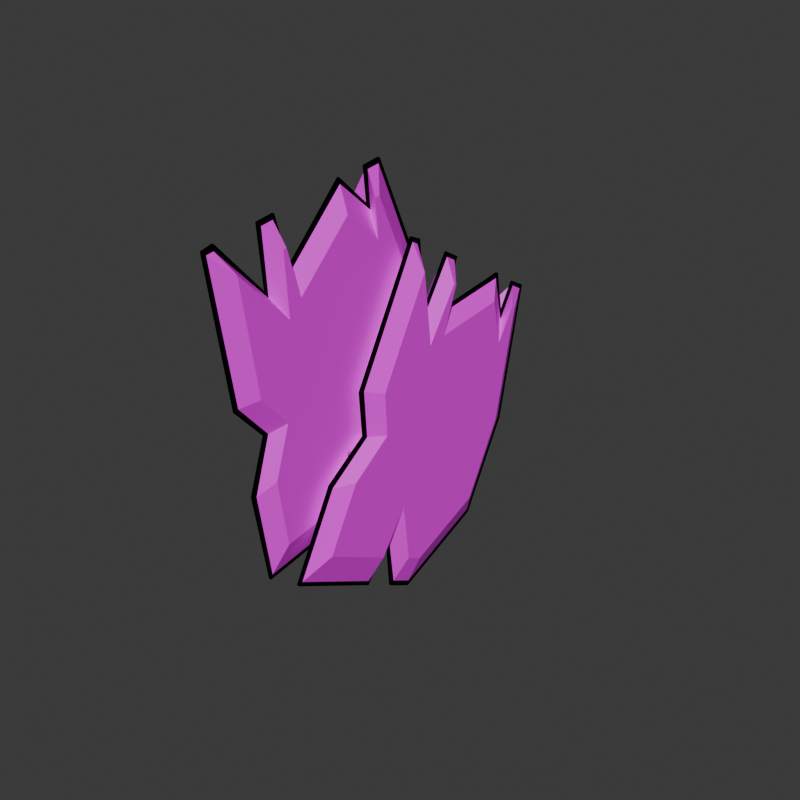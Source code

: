 # Source: MetalShards.blend  (saved by Blender 4.3.32; exported with 4.5.12 LTS)
import bpy
from mathutils import Matrix  # noqa: F401  (used for matrix-valued properties, if any)

bpy.ops.wm.read_factory_settings(use_empty=True)
scene = bpy.context.scene
scene.name = 'Scene'

# ---- collections
col_collection = bpy.data.collections.new('Collection'); scene.collection.children.link(col_collection)

# ---- images (referenced by path relative to the original .blend; pixels are not part of the script)
import os
ASSET_DIR = os.environ.get("B2B_ASSET_DIR", "")  # directory of the original .blend (textures are referenced by path, not embedded)
HERE = os.path.dirname(os.path.abspath(__file__))  # packed textures are extracted next to this script under _unpacked/

def load_image(name, relpath, width, height, colorspace="sRGB"):
    """Load a texture the original file referenced (path relative to the .blend, or extracted next to this script)."""
    p = next((c for c in (os.path.join(HERE, relpath), os.path.join(ASSET_DIR, relpath)) if relpath and os.path.exists(c)), "")
    if p:
        img = bpy.data.images.load(p, check_existing=True)
        img.name = name
    else:  # same state as the original file: an image datablock whose file is absent (Cycles renders it pink)
        img = bpy.data.images.new(name, width, height)
        img.source = "FILE"
        img.filepath = "//" + (relpath or name)
    img.colorspace_settings.name = colorspace
    return img
img_metalrusted_jpg = load_image('MetalRusted.jpg', 'MetalRusted.jpg', 1024, 1024, 'sRGB')

# ---- materials (node trees are filled in below, after node groups)
mat_rust = bpy.data.materials.new('rust')
mat_outline = bpy.data.materials.new('Outline')

# ---- material node trees
mat_rust.use_nodes = True; mat_rust.node_tree.nodes.clear()
_N = mat_rust.node_tree.nodes; _L = mat_rust.node_tree.links
n0 = _N.new('ShaderNodeBsdfPrincipled'); n0.name = 'Principled BSDF'; n0.location = (10, 300)
n1 = _N.new('ShaderNodeOutputMaterial'); n1.name = 'Material Output'; n1.location = (300, 300)
n2 = _N.new('ShaderNodeTexImage'); n2.name = 'Image Texture'; n2.location = (-280, 280)
n2.image = img_metalrusted_jpg
_L.new(n0.outputs[0], n1.inputs[0])
_L.new(n2.outputs[0], n0.inputs[0])
n1.is_active_output = True
mat_outline.use_nodes = True; mat_outline.node_tree.nodes.clear()
_N = mat_outline.node_tree.nodes; _L = mat_outline.node_tree.links
n0 = _N.new('ShaderNodeBsdfPrincipled'); n0.name = 'Principled BSDF'; n0.location = (10, 300)
n0.inputs[0].default_value = (0.0, 0.0, 0.0, 1.0)
n0.inputs[1].default_value = 1.0
n0.inputs[2].default_value = 1.0
n0.inputs[27].default_value = (0.0, 0.0, 0.0, 1.0)
n0.inputs[28].default_value = 23.7
n1 = _N.new('ShaderNodeOutputMaterial'); n1.name = 'Material Output'; n1.location = (300, 300)
_L.new(n0.outputs[0], n1.inputs[0])
n1.is_active_output = True

# ---- world
world_world = bpy.data.worlds.new('World'); scene.world = world_world
world_world.use_nodes = True; world_world.node_tree.nodes.clear()
_N = world_world.node_tree.nodes; _L = world_world.node_tree.links
n0 = _N.new('ShaderNodeOutputWorld'); n0.name = 'World Output'; n0.location = (300, 300)
n1 = _N.new('ShaderNodeBackground'); n1.name = 'Background'; n1.location = (10, 300)
n1.inputs[0].default_value = (0.05088, 0.05088, 0.05088, 1.0)
_L.new(n1.outputs[0], n0.inputs[0])
n0.is_active_output = True
world_world.color = (0.05088, 0.05088, 0.05088)
world_world.sun_shadow_jitter_overblur = 0.0

# ---- meshes
me_cube = bpy.data.meshes.new('Cube')
me_cube.from_pydata([(-1.0, -0.9575, -0.9575), (-1.0, -0.9575, 0.9575), (1.0, -0.9575, -0.9575), (1.0, -0.9575, 0.9575), (1.0, -0.9575, 0.1457), (1.0, -0.9575, -0.4552), (1.0, 0.9575, 0.1443), (1.0, 0.9575, -0.4761), (-1.0, 0.9575, 0.1443), (-1.0, 0.9575, -0.4761), (-1.0, 0.4191, -0.9575), (-1.0, 0.228, -0.9575), (-1.0, -0.1878, -0.9575), (1.0, -0.1878, -0.9575), (1.0, 0.228, -0.9575), (1.0, 0.4191, -0.9575), (-1.0, -0.9575, -0.4552), (-1.0, -0.9575, 0.1457), (1.0, 0.6318, 0.9575), (1.0, 0.58, 0.9575), (1.0, 0.2431, 0.949), (1.0, -0.4461, 0.9575), (1.0, -0.4811, 0.9575), (1.0, -0.9544, 0.9575), (-1.0, -0.9544, 0.9575), (-1.0, -0.4811, 0.9575), (-1.0, -0.4461, 0.9575), (-1.0, 0.2431, 0.949), (-1.0, 0.58, 0.9575), (-1.0, 0.6318, 0.9575), (1.0, -0.5305, 0.5242), (1.0, -0.3779, 0.6152), (1.0, 0.5564, 0.6884), (1.0, -0.1275, -0.5894), (1.0, -0.7328, -0.1179), (-1.0, -0.5305, 0.5242), (-1.0, -0.3779, 0.6152), (-1.0, 0.5564, 0.6884), (-1.0, -0.1275, -0.5894), (-1.0, -0.7328, -0.1179), (-0.1083, -0.1506, -1.161), (-0.1083, -1.115, -1.161), (-0.1083, -1.115, 0.1232), (-0.1083, -1.115, 1.112), (0.1083, -1.042, 1.112), (0.1083, -1.115, 1.112), (0.1083, -1.115, -0.5273), (0.1083, -1.115, -1.161), (0.1083, -1.115, 0.1232), (0.1083, 1.158, 0.1486), (0.1083, 1.158, -0.5873), (-0.1083, 1.158, 0.1486), (-0.1083, 1.158, -0.5873), (-0.1083, 0.5165, -1.161), (-0.1083, 0.2604, -1.161), (0.1083, -0.1506, -1.161), (0.1083, 0.2604, -1.161), (0.1083, 0.5165, -1.161), (-0.1083, -1.115, -0.5273), (0.1083, 0.7725, 1.112), (0.1083, 0.6367, 1.112), (0.1083, -0.4456, 1.112), (0.1083, -0.568, 1.112), (-0.1083, -1.042, 1.112), (-0.1083, -0.568, 1.112), (-0.1083, -0.4456, 1.112), (-0.1083, 0.6367, 1.112), (-0.1083, 0.7725, 1.112), (0.1083, -0.6175, 0.6773), (0.1083, -0.3731, 0.7479), (0.1083, 0.3039, 1.112), (0.1083, 0.6141, 0.8537), (0.1083, -0.09101, -0.7972), (0.1083, -0.8713, -0.1622), (-0.1083, -0.6175, 0.6773), (-0.1083, -0.3731, 0.7479), (-0.1083, 0.3039, 1.112), (-0.1083, 0.6141, 0.8537), (-0.1083, -0.09101, -0.7972), (-0.1083, -0.8713, -0.1622), (-0.1083, -0.1244, -1.192), (-0.1083, -1.143, -1.19), (-0.1083, -1.152, 0.1092), (-0.1083, -1.143, 1.14), (0.1083, -0.6306, 0.7155), (-0.1083, -0.6306, 0.7155), (0.1083, -0.3558, 0.7844), (-0.1083, -0.3558, 0.7844), (0.1083, -1.027, 1.149), (0.1083, -1.143, 1.14), (0.1083, -1.153, -0.5156), (0.1083, -1.143, -1.19), (0.1083, -1.152, 0.1092), (0.1083, 1.198, 0.1562), (0.1083, 1.195, -0.6038), (-0.1083, 1.198, 0.1562), (-0.1083, 1.195, -0.6038), (0.1083, 0.5986, 0.891), (-0.1083, 0.5986, 0.891), (-0.1083, 0.5309, -1.199), (-0.1083, 0.2446, -1.198), (0.1083, -0.1244, -1.192), (0.1083, 0.2446, -1.198), (0.1083, 0.5309, -1.199), (-0.1083, -1.153, -0.5156), (0.1083, 0.7951, 1.145), (0.1083, 0.6094, 1.142), (0.1083, -0.4199, 1.143), (0.1083, -0.5949, 1.142), (-0.1083, -1.027, 1.149), (-0.1083, -0.5949, 1.142), (-0.1083, -0.4199, 1.143), (-0.1083, 0.6094, 1.142), (-0.1083, 0.7951, 1.145), (0.1083, 0.3079, 1.152), (0.1083, -0.07896, -0.8357), (0.1083, -0.9117, -0.1646), (-0.1083, 0.3079, 1.152), (-0.1083, -0.07896, -0.8357), (-0.1083, -0.9117, -0.1646)], [], [(0, 16, 39, 17, 1, 24, 35, 25, 26, 36, 27, 37, 28, 29, 8, 9, 10, 11, 38, 12), (74, 63, 109, 85), (55, 47, 91, 101), (69, 70, 114, 86), (54, 53, 99, 100), (61, 69, 86, 107), (42, 79, 119, 82), (15, 7, 6, 18, 19, 32, 20, 31, 21, 22, 30, 23, 3, 4, 34, 5, 2, 13, 33, 14), (68, 62, 108, 84), (52, 51, 95, 96), (79, 58, 104, 119), (44, 68, 84, 88), (49, 50, 94, 93), (40, 78, 118, 80), (48, 45, 89, 92), (78, 54, 100, 118), (73, 48, 92, 116), (53, 52, 96, 99), (67, 66, 112, 113), (46, 73, 116, 90), (51, 67, 113, 95), (65, 64, 110, 111), (0, 12, 40, 41), (1, 17, 42, 43), (3, 23, 44, 45), (2, 5, 46, 47), (4, 3, 45, 48), (6, 7, 50, 49), (9, 8, 51, 52), (11, 10, 53, 54), (13, 2, 47, 55), (15, 14, 56, 57), (16, 0, 41, 58), (19, 18, 59, 60), (22, 21, 61, 62), (24, 1, 43, 63), (26, 25, 64, 65), (29, 28, 66, 67), (23, 30, 68, 44), (30, 22, 62, 68), (21, 31, 69, 61), (31, 20, 70, 69), (20, 32, 71, 70), (32, 19, 60, 71), (18, 6, 49, 59), (7, 15, 57, 50), (14, 33, 72, 56), (33, 13, 55, 72), (5, 34, 73, 46), (34, 4, 48, 73), (35, 24, 63, 74), (25, 35, 74, 64), (36, 26, 65, 75), (27, 36, 75, 76), (37, 27, 76, 77), (28, 37, 77, 66), (8, 29, 67, 51), (10, 9, 52, 53), (38, 11, 54, 78), (12, 38, 78, 40), (39, 16, 58, 79), (17, 39, 79, 42), (84, 108, 110, 85), (107, 86, 87, 111), (91, 90, 104, 81), (86, 114, 117, 87), (113, 105, 93, 95), (94, 96, 95, 93), (97, 106, 112, 98), (82, 92, 89, 83), (99, 103, 102, 100), (80, 101, 91, 81), (88, 84, 85, 109), (114, 97, 98, 117), (105, 113, 112, 106), (107, 111, 110, 108), (88, 109, 83, 89), (116, 92, 82, 119), (90, 116, 119, 104), (115, 101, 80, 118), (102, 115, 118, 100), (96, 94, 103, 99), (41, 40, 80, 81), (70, 71, 97, 114), (57, 56, 102, 103), (64, 74, 85, 110), (43, 42, 82, 83), (71, 60, 106, 97), (58, 41, 81, 104), (75, 65, 111, 87), (59, 49, 93, 105), (60, 59, 105, 106), (76, 75, 87, 117), (50, 57, 103, 94), (62, 61, 107, 108), (77, 76, 117, 98), (45, 44, 88, 89), (56, 72, 115, 102), (63, 43, 83, 109), (66, 77, 98, 112), (47, 46, 90, 91), (72, 55, 101, 115)])
me_cube.polygons.foreach_set('material_index', [0, 1, 1, 1, 1, 1, 1, 0, 1, 1, 1, 1, 1, 1, 1, 1, 1, 1, 1, 1, 1, 1, 0, 0, 0, 0, 0, 0, 0, 0, 0, 0, 0, 0, 0, 0, 0, 0, 0, 0, 0, 0, 0, 0, 0, 0, 0, 0, 0, 0, 0, 0, 0, 0, 0, 0, 0, 0, 0, 0, 0, 0, 1, 1, 1, 1, 1, 1, 1, 1, 1, 1, 1, 1, 1, 1, 1, 1, 1, 1, 1, 1, 1, 1, 1, 1, 1, 1, 1, 1, 1, 1, 1, 1, 1, 1, 1, 1, 1, 1, 1, 1])
_uv = me_cube.uv_layers.new(name='UVMap')
_uv.uv.foreach_set('vector', [0.3622, -0.2096, 0.3622, 0.01139, 0.4472, 0.1598, 0.3622, 0.2758, 0.3622, 0.633, 0.3634, 0.633, 0.5237, 0.4423, 0.5423, 0.633, 0.5556, 0.633, 0.5813, 0.4824, 0.816, 0.6292, 0.9345, 0.5145, 0.9434, 0.633, 0.963, 0.633, 1.086, 0.2751, 1.086, 0.002164, 0.8826, -0.2096, 0.8103, -0.2096, 0.676, -0.04768, 0.6532, -0.2096, 0.6235, 0.5097, 0.6235, 0.7008, 0.6235, 0.7008, 0.6235, 0.5097, 0.7053, 0.2924, 0.7053, -0.1318, 0.7053, -0.1318, 0.7053, 0.2924, 0.7053, 0.1945, 0.7053, 0.4923, 0.7053, 0.4923, 0.7053, 0.1945, 0.6235, 0.4732, 0.6235, 0.5859, 0.6235, 0.5859, 0.6235, 0.4732, 0.7053, 0.7008, 0.7053, 0.5407, 0.7053, 0.5407, 0.7053, 0.7008, 0.6235, 0.2659, 0.6235, 0.1403, 0.6235, 0.1403, 0.6235, 0.2659, 0.8826, -0.2096, 1.086, 0.002164, 1.086, 0.2751, 0.963, 0.633, 0.9434, 0.633, 0.9345, 0.5145, 0.816, 0.6292, 0.5813, 0.4824, 0.5556, 0.633, 0.5423, 0.633, 0.5237, 0.4423, 0.3634, 0.633, 0.3622, 0.633, 0.3622, 0.2758, 0.4472, 0.1598, 0.3622, 0.01139, 0.3622, -0.2096, 0.6532, -0.2096, 0.676, -0.04768, 0.8103, -0.2096, 0.7053, 0.5097, 0.7053, 0.7008, 0.7053, 0.7008, 0.7053, 0.5097, 0.6235, -0.04675, 0.6235, 0.277, 0.6235, 0.277, 0.6235, -0.04675, 0.6235, 0.1403, 0.6235, -0.02034, 0.6235, -0.02034, 0.6235, 0.1403, 0.7053, 0.7008, 0.7053, 0.5097, 0.7053, 0.5097, 0.7053, 0.7008, 0.7053, 0.277, 0.7053, -0.04675, 0.7053, -0.04675, 0.7053, 0.277, 0.6235, -0.2992, 0.6235, -0.1391, 0.6235, -0.1391, 0.6235, -0.2992, 0.7053, 0.2659, 0.7053, 0.7008, 0.7053, 0.7008, 0.7053, 0.2659, 0.6235, -0.1391, 0.6235, -0.2992, 0.6235, -0.2992, 0.6235, -0.1391, 0.7053, 0.1403, 0.7053, 0.2659, 0.7053, 0.2659, 0.7053, 0.1403, 0.6235, 0.5859, 0.6235, 0.8682, 0.6235, 0.8682, 0.6235, 0.5859, 0.6235, 0.6985, 0.6235, 0.6388, 0.6235, 0.6388, 0.6235, 0.6985, 0.7053, -0.02034, 0.7053, 0.1403, 0.7053, 0.1403, 0.7053, -0.02034, 0.6235, 0.277, 0.6235, 0.7008, 0.6235, 0.7008, 0.6235, 0.277, 0.6235, 0.1626, 0.6235, 0.1087, 0.6235, 0.1087, 0.6235, 0.1626, 0.2865, -0.0627, 0.2865, 0.276, 0.6235, 0.2924, 0.6235, -0.1318, 0.2865, 0.633, 0.2865, 0.2758, 0.6235, 0.2659, 0.6235, 0.7008, 1.042, -0.0627, 1.042, -0.06132, 0.7053, -0.1001, 0.7053, -0.1318, 1.042, -0.2096, 1.042, 0.01139, 0.7053, -0.02034, 0.7053, -0.2992, 1.042, 0.2758, 1.042, 0.633, 0.7053, 0.7008, 0.7053, 0.2659, 1.042, 0.2751, 1.042, 0.002164, 0.7053, -0.04675, 0.7053, 0.277, 0.2865, 0.002164, 0.2865, 0.2751, 0.6235, 0.277, 0.6235, -0.04675, 0.2865, 0.4589, 0.2865, 0.543, 0.6235, 0.5859, 0.6235, 0.4732, 1.042, 0.276, 1.042, -0.0627, 0.7053, -0.1318, 0.7053, 0.2924, 1.042, 0.543, 1.042, 0.4589, 0.7053, 0.4732, 0.7053, 0.5859, 0.2865, 0.01139, 0.2865, -0.2096, 0.6235, -0.2992, 0.6235, -0.02034, 1.042, 0.6138, 1.042, 0.6366, 0.7053, 0.6985, 0.7053, 0.6388, 1.042, 0.1469, 1.042, 0.1623, 0.7053, 0.1626, 0.7053, 0.1087, 0.2865, -0.06132, 0.2865, -0.0627, 0.6235, -0.1318, 0.6235, -0.1001, 0.2865, 0.1623, 0.2865, 0.1469, 0.6235, 0.1087, 0.6235, 0.1626, 0.2865, 0.6366, 0.2865, 0.6138, 0.6235, 0.6388, 0.6235, 0.6985, 1.042, 0.633, 1.042, 0.4423, 0.7053, 0.5097, 0.7053, 0.7008, 1.042, 0.4423, 1.042, 0.633, 0.7053, 0.7008, 0.7053, 0.5097, 1.042, 0.633, 1.042, 0.4824, 0.7053, 0.5407, 0.7053, 0.7008, 1.042, 0.1923, 1.042, 0.4655, 0.7053, 0.4923, 0.7053, 0.1945, 1.042, 0.4655, 1.042, 0.6034, 0.7053, 0.6288, 0.7053, 0.4923, 1.042, 0.5145, 1.042, 0.633, 0.7053, 0.7008, 0.7053, 0.5873, 1.042, 0.633, 1.042, 0.2751, 0.7053, 0.277, 0.7053, 0.7008, 1.042, 0.7799, 1.042, 0.543, 0.7053, 0.5859, 0.7053, 0.8682, 1.042, -0.2096, 1.042, -0.04768, 0.7053, -0.1391, 0.7053, -0.2992, 1.042, -0.04768, 1.042, -0.2096, 0.7053, -0.2992, 0.7053, -0.1391, 1.042, 0.01139, 1.042, 0.1598, 0.7053, 0.1403, 0.7053, -0.02034, 1.042, 0.1598, 1.042, 0.2758, 0.7053, 0.2659, 0.7053, 0.1403, 0.2865, 0.4423, 0.2865, 0.633, 0.6235, 0.7008, 0.6235, 0.5097, 0.2865, 0.633, 0.2865, 0.4423, 0.6235, 0.5097, 0.6235, 0.7008, 0.2865, 0.4824, 0.2865, 0.633, 0.6235, 0.7008, 0.6235, 0.5407, 0.2865, 0.4655, 0.2865, 0.1923, 0.6235, 0.1945, 0.6235, 0.4923, 0.2865, 0.6034, 0.2865, 0.4655, 0.6235, 0.4923, 0.6235, 0.6288, 0.2865, 0.633, 0.2865, 0.5145, 0.6235, 0.5873, 0.6235, 0.7008, 0.2865, 0.2751, 0.2865, 0.633, 0.6235, 0.7008, 0.6235, 0.277, 0.2865, 0.543, 0.2865, 0.7799, 0.6235, 0.8682, 0.6235, 0.5859, 0.2865, -0.04768, 0.2865, -0.2096, 0.6235, -0.2992, 0.6235, -0.1391, 0.2865, -0.2096, 0.2865, -0.04768, 0.6235, -0.1391, 0.6235, -0.2992, 0.2865, 0.1598, 0.2865, 0.01139, 0.6235, -0.02034, 0.6235, 0.1403, 0.2865, 0.2758, 0.2865, 0.1598, 0.6235, 0.1403, 0.6235, 0.2659, 0.7053, 0.5097, 0.7053, 0.7008, 0.6235, 0.7008, 0.6235, 0.5097, 0.7053, 0.7008, 0.7053, 0.5407, 0.6235, 0.5407, 0.6235, 0.7008, 0.7053, -0.2992, 0.7053, -0.02034, 0.6235, -0.02034, 0.6235, -0.2992, 0.7053, 0.1945, 0.7053, 0.4923, 0.6235, 0.4923, 0.6235, 0.1945, 0.6235, 0.7008, 0.7053, 0.7008, 0.7053, 0.277, 0.6235, 0.277, 0.7053, -0.04675, 0.6235, -0.04675, 0.6235, 0.277, 0.7053, 0.277, 0.7053, 0.5873, 0.7053, 0.7008, 0.6235, 0.7008, 0.6235, 0.5873, 0.6235, 0.2659, 0.7053, 0.2659, 0.7053, 0.7008, 0.6235, 0.7008, 0.6235, 0.5859, 0.7053, 0.5859, 0.7053, 0.4732, 0.6235, 0.4732, 0.6235, 0.2924, 0.7053, 0.2924, 0.7053, -0.1318, 0.6235, -0.1318, 0.7053, 0.7008, 0.7053, 0.5097, 0.6235, 0.5097, 0.6235, 0.7008, 0.7053, 0.4923, 0.7053, 0.6288, 0.6235, 0.6288, 0.6235, 0.4923, 0.7053, 0.6985, 0.6235, 0.6985, 0.6235, 0.6388, 0.7053, 0.6388, 0.7053, 0.1626, 0.6235, 0.1626, 0.6235, 0.1087, 0.7053, 0.1087, 0.7053, -0.1001, 0.6235, -0.1001, 0.6235, -0.1318, 0.7053, -0.1318, 0.7053, 0.1403, 0.7053, 0.2659, 0.6235, 0.2659, 0.6235, 0.1403, 0.7053, -0.02034, 0.7053, 0.1403, 0.6235, 0.1403, 0.6235, -0.02034, 0.7053, -0.1391, 0.7053, -0.2992, 0.6235, -0.2992, 0.6235, -0.1391, 0.7053, -0.2992, 0.7053, -0.1391, 0.6235, -0.1391, 0.6235, -0.2992, 0.6235, 0.8682, 0.7053, 0.8682, 0.7053, 0.5859, 0.6235, 0.5859, 0.6235, -0.1318, 0.6235, 0.2924, 0.6235, 0.2924, 0.6235, -0.1318, 0.7053, 0.4923, 0.7053, 0.6288, 0.7053, 0.6288, 0.7053, 0.4923, 0.7053, 0.5859, 0.7053, 0.4732, 0.7053, 0.4732, 0.7053, 0.5859, 0.6235, 0.7008, 0.6235, 0.5097, 0.6235, 0.5097, 0.6235, 0.7008, 0.6235, 0.7008, 0.6235, 0.2659, 0.6235, 0.2659, 0.6235, 0.7008, 0.7053, 0.5873, 0.7053, 0.7008, 0.7053, 0.7008, 0.7053, 0.5873, 0.6235, -0.02034, 0.6235, -0.2992, 0.6235, -0.2992, 0.6235, -0.02034, 0.6235, 0.5407, 0.6235, 0.7008, 0.6235, 0.7008, 0.6235, 0.5407, 0.7053, 0.7008, 0.7053, 0.277, 0.7053, 0.277, 0.7053, 0.7008, 0.7053, 0.6388, 0.7053, 0.6985, 0.7053, 0.6985, 0.7053, 0.6388, 0.6235, 0.4923, 0.6235, 0.1945, 0.6235, 0.1945, 0.6235, 0.4923, 0.7053, 0.8682, 0.7053, 0.5859, 0.7053, 0.5859, 0.7053, 0.8682, 0.7053, 0.1087, 0.7053, 0.1626, 0.7053, 0.1626, 0.7053, 0.1087, 0.6235, 0.6288, 0.6235, 0.4923, 0.6235, 0.4923, 0.6235, 0.6288, 0.7053, -0.1318, 0.7053, -0.1001, 0.7053, -0.1001, 0.7053, -0.1318, 0.7053, -0.2992, 0.7053, -0.1391, 0.7053, -0.1391, 0.7053, -0.2992, 0.6235, -0.1001, 0.6235, -0.1318, 0.6235, -0.1318, 0.6235, -0.1001, 0.6235, 0.7008, 0.6235, 0.5873, 0.6235, 0.5873, 0.6235, 0.7008, 0.7053, -0.2992, 0.7053, -0.02034, 0.7053, -0.02034, 0.7053, -0.2992, 0.7053, -0.1391, 0.7053, -0.2992, 0.7053, -0.2992, 0.7053, -0.1391])
me_cube.materials.append(mat_rust)
me_cube.materials.append(mat_outline)
me_cube.update()
me_cube_002 = bpy.data.meshes.new('Cube.002')
me_cube_002.from_pydata([(-1.0, -0.9575, -0.9575), (-1.0, -0.9575, 0.9575), (1.0, -0.9575, -0.9575), (1.0, -0.9575, 0.9575), (1.0, -0.9575, 0.1457), (1.0, -0.9575, -0.4552), (1.0, 0.9575, 0.1443), (1.0, 0.9575, -0.4761), (-1.0, 0.9575, 0.1443), (-1.0, 0.9575, -0.4761), (-1.0, 0.4191, -0.9575), (-1.0, 0.228, -0.9575), (-1.0, -0.1878, -0.9575), (1.0, -0.1878, -0.9575), (1.0, 0.228, -0.9575), (1.0, 0.4191, -0.9575), (-1.0, -0.9575, -0.4552), (-1.0, -0.9575, 0.1457), (1.0, 0.6318, 0.9575), (1.0, 0.58, 0.9575), (1.0, 0.2431, 0.949), (1.0, -0.4461, 0.9575), (1.0, -0.4811, 0.9575), (1.0, -0.9544, 0.9575), (-1.0, -0.9544, 0.9575), (-1.0, -0.4811, 0.9575), (-1.0, -0.4461, 0.9575), (-1.0, 0.2431, 0.949), (-1.0, 0.58, 0.9575), (-1.0, 0.6318, 0.9575), (1.0, -0.5305, 0.5242), (1.0, -0.3779, 0.6152), (1.0, 0.5564, 0.6884), (1.0, -0.1275, -0.5894), (1.0, -0.7328, -0.1179), (-1.0, -0.5305, 0.5242), (-1.0, -0.3779, 0.6152), (-1.0, 0.5564, 0.6884), (-1.0, -0.1275, -0.5894), (-1.0, -0.7328, -0.1179), (-0.1083, -0.1506, -1.161), (-0.1083, -1.115, -1.161), (-0.1083, -1.115, 0.1232), (-0.1083, -1.115, 1.112), (0.1083, -1.042, 1.112), (0.1083, -1.115, 1.112), (0.1083, -1.115, -0.5273), (0.1083, -1.115, -1.161), (0.1083, -1.115, 0.1232), (0.1083, 1.158, 0.1486), (0.1083, 1.158, -0.5873), (-0.1083, 1.158, 0.1486), (-0.1083, 1.158, -0.5873), (-0.1083, 0.5165, -1.161), (-0.1083, 0.2604, -1.161), (0.1083, -0.1506, -1.161), (0.1083, 0.2604, -1.161), (0.1083, 0.5165, -1.161), (-0.1083, -1.115, -0.5273), (0.1083, 0.7725, 1.112), (0.1083, 0.6367, 1.112), (0.1083, -0.4456, 1.112), (0.1083, -0.568, 1.112), (-0.1083, -1.042, 1.112), (-0.1083, -0.568, 1.112), (-0.1083, -0.4456, 1.112), (-0.1083, 0.6367, 1.112), (-0.1083, 0.7725, 1.112), (0.1083, -0.6175, 0.6773), (0.1083, -0.3731, 0.7479), (0.1083, 0.3039, 1.112), (0.1083, 0.6141, 0.8537), (0.1083, -0.09101, -0.7972), (0.1083, -0.8713, -0.1622), (-0.1083, -0.6175, 0.6773), (-0.1083, -0.3731, 0.7479), (-0.1083, 0.3039, 1.112), (-0.1083, 0.6141, 0.8537), (-0.1083, -0.09101, -0.7972), (-0.1083, -0.8713, -0.1622), (-0.1083, -0.1245, -1.192), (-0.1083, -1.143, -1.19), (-0.1083, -1.152, 0.1093), (-0.1083, -1.143, 1.14), (0.1083, -0.6306, 0.7154), (-0.1083, -0.6306, 0.7154), (0.1083, -0.3559, 0.7843), (-0.1083, -0.3559, 0.7843), (0.1083, -1.027, 1.149), (0.1083, -1.143, 1.14), (0.1083, -1.153, -0.5156), (0.1083, -1.143, -1.19), (0.1083, -1.152, 0.1093), (0.1083, 1.198, 0.1562), (0.1083, 1.195, -0.6038), (-0.1083, 1.198, 0.1562), (-0.1083, 1.195, -0.6038), (0.1083, 0.5986, 0.8908), (-0.1083, 0.5986, 0.8908), (-0.1083, 0.5309, -1.199), (-0.1083, 0.2447, -1.198), (0.1083, -0.1245, -1.192), (0.1083, 0.2447, -1.198), (0.1083, 0.5309, -1.199), (-0.1083, -1.153, -0.5156), (0.1083, 0.795, 1.145), (0.1083, 0.6095, 1.141), (0.1083, -0.42, 1.143), (0.1083, -0.5948, 1.142), (-0.1083, -1.027, 1.149), (-0.1083, -0.5948, 1.142), (-0.1083, -0.42, 1.143), (-0.1083, 0.6095, 1.141), (-0.1083, 0.795, 1.145), (0.1083, 0.3079, 1.152), (0.1083, -0.07901, -0.8356), (0.1083, -0.9115, -0.1646), (-0.1083, 0.3079, 1.152), (-0.1083, -0.07901, -0.8356), (-0.1083, -0.9115, -0.1646)], [], [(0, 16, 39, 17, 1, 24, 35, 25, 26, 36, 27, 37, 28, 29, 8, 9, 10, 11, 38, 12), (50, 57, 103, 94), (76, 75, 87, 117), (60, 59, 105, 106), (59, 49, 93, 105), (75, 65, 111, 87), (58, 41, 81, 104), (15, 7, 6, 18, 19, 32, 20, 31, 21, 22, 30, 23, 3, 4, 34, 5, 2, 13, 33, 14), (71, 60, 106, 97), (43, 42, 82, 83), (64, 74, 85, 110), (57, 56, 102, 103), (70, 71, 97, 114), (41, 40, 80, 81), (74, 63, 109, 85), (55, 47, 91, 101), (69, 70, 114, 86), (54, 53, 99, 100), (61, 69, 86, 107), (42, 79, 119, 82), (68, 62, 108, 84), (52, 51, 95, 96), (0, 12, 40, 41), (1, 17, 42, 43), (3, 23, 44, 45), (2, 5, 46, 47), (4, 3, 45, 48), (6, 7, 50, 49), (9, 8, 51, 52), (11, 10, 53, 54), (13, 2, 47, 55), (15, 14, 56, 57), (16, 0, 41, 58), (19, 18, 59, 60), (22, 21, 61, 62), (24, 1, 43, 63), (26, 25, 64, 65), (29, 28, 66, 67), (23, 30, 68, 44), (30, 22, 62, 68), (21, 31, 69, 61), (31, 20, 70, 69), (20, 32, 71, 70), (32, 19, 60, 71), (18, 6, 49, 59), (7, 15, 57, 50), (14, 33, 72, 56), (33, 13, 55, 72), (5, 34, 73, 46), (34, 4, 48, 73), (35, 24, 63, 74), (25, 35, 74, 64), (36, 26, 65, 75), (27, 36, 75, 76), (37, 27, 76, 77), (28, 37, 77, 66), (8, 29, 67, 51), (10, 9, 52, 53), (38, 11, 54, 78), (12, 38, 78, 40), (39, 16, 58, 79), (17, 39, 79, 42), (84, 108, 110, 85), (107, 86, 87, 111), (91, 90, 104, 81), (86, 114, 117, 87), (113, 105, 93, 95), (94, 96, 95, 93), (97, 106, 112, 98), (82, 92, 89, 83), (99, 103, 102, 100), (80, 101, 91, 81), (88, 84, 85, 109), (114, 97, 98, 117), (105, 113, 112, 106), (107, 111, 110, 108), (88, 109, 83, 89), (116, 92, 82, 119), (90, 116, 119, 104), (115, 101, 80, 118), (102, 115, 118, 100), (96, 94, 103, 99), (62, 61, 107, 108), (77, 76, 117, 98), (45, 44, 88, 89), (56, 72, 115, 102), (63, 43, 83, 109), (66, 77, 98, 112), (47, 46, 90, 91), (72, 55, 101, 115), (65, 64, 110, 111), (51, 67, 113, 95), (46, 73, 116, 90), (67, 66, 112, 113), (53, 52, 96, 99), (73, 48, 92, 116), (78, 54, 100, 118), (48, 45, 89, 92), (40, 78, 118, 80), (49, 50, 94, 93), (44, 68, 84, 88), (79, 58, 104, 119)])
me_cube_002.polygons.foreach_set('material_index', [0, 1, 1, 1, 1, 1, 1, 0, 1, 1, 1, 1, 1, 1, 1, 1, 1, 1, 1, 1, 1, 1, 0, 0, 0, 0, 0, 0, 0, 0, 0, 0, 0, 0, 0, 0, 0, 0, 0, 0, 0, 0, 0, 0, 0, 0, 0, 0, 0, 0, 0, 0, 0, 0, 0, 0, 0, 0, 0, 0, 0, 0, 1, 1, 1, 1, 1, 1, 1, 1, 1, 1, 1, 1, 1, 1, 1, 1, 1, 1, 1, 1, 1, 1, 1, 1, 1, 1, 1, 1, 1, 1, 1, 1, 1, 1, 1, 1, 1, 1, 1, 1])
_uv = me_cube_002.uv_layers.new(name='UVMap')
_uv.uv.foreach_set('vector', [0.6535, 0.3371, 0.5159, 0.3371, 0.4235, 0.24, 0.3512, 0.3371, 0.1287, 0.3371, 0.1287, 0.3358, 0.2475, 0.1525, 0.1287, 0.1312, 0.1287, 0.1161, 0.2225, 0.08658, 0.1311, -0.1818, 0.2025, -0.3173, 0.1287, -0.3275, 0.1287, -0.3499, 0.3516, -0.4907, 0.5216, -0.4907, 0.6535, -0.2579, 0.6535, -0.1753, 0.5527, -0.02165, 0.6535, 0.004388, 0.6535, -0.1052, 0.8294, -0.1052, 0.8294, -0.1052, 0.6535, -0.1052, 1.12, 0.8529, 0.9234, 0.8529, 0.9234, 0.8529, 1.12, 0.8529, 1.423, 0.7593, 1.46, 0.7593, 1.46, 0.7593, 1.423, 0.7593, -0.4933, 0.7593, -0.2199, 0.7593, -0.2199, 0.7593, -0.4933, 0.7593, 0.08196, 0.8529, -0.01928, 0.8529, -0.01928, 0.8529, 0.08196, 0.8529, -0.04472, -0.1052, 0.1287, -0.1052, 0.1287, -0.1052, -0.04472, -0.1052, 0.6535, 0.9322, 0.5216, 1.165, 0.3516, 1.165, 0.1287, 1.024, 0.1287, 1.002, 0.2025, 0.9915, 0.1311, 0.8561, 0.2225, 0.5877, 0.1287, 0.5582, 0.1287, 0.5431, 0.2475, 0.5217, 0.1287, 0.3385, 0.1287, 0.3371, 0.3512, 0.3371, 0.4235, 0.4343, 0.5159, 0.3371, 0.6535, 0.3371, 0.6535, 0.6699, 0.5527, 0.6959, 0.6535, 0.8496, 1.407, -0.01162, 1.336, -0.01162, 1.336, -0.01162, 1.407, -0.01162, -0.4933, -0.1052, -0.2228, -0.1052, -0.2228, -0.1052, -0.4933, -0.1052, 1.12, 0.7593, 1.239, 0.7593, 1.239, 0.7593, 1.12, 0.7593, 0.8294, -0.1052, 0.8996, -0.1052, 0.8996, -0.1052, 0.8294, -0.1052, 1.28, 0.7593, 1.359, 0.7593, 1.359, 0.7593, 1.28, 0.7593, 0.6535, 0.7593, 0.9177, 0.7593, 0.9177, 0.7593, 0.6535, 0.7593, 1.05, -0.1052, 1.18, -0.1052, 1.18, -0.1052, 1.05, -0.1052, 0.9177, 0.8529, 0.6535, 0.8529, 0.6535, 0.8529, 0.9177, 0.8529, 0.9234, 0.7593, 1.12, 0.7593, 1.12, 0.7593, 0.9234, 0.7593, 0.8996, -0.01162, 0.8294, -0.01162, 0.8294, -0.01162, 0.8996, -0.01162, -0.01928, 0.7593, 0.08196, 0.7593, 0.08196, 0.7593, -0.01928, 0.7593, -0.2228, -0.1052, -0.148, -0.1052, -0.148, -0.1052, -0.2228, -0.1052, 1.239, 0.8529, 1.12, 0.8529, 1.12, 0.8529, 1.239, 0.8529, -0.01928, 0.8529, -0.2199, 0.8529, -0.2199, 0.8529, -0.01928, 0.8529, 0.6966, 0.3738, 0.9075, 0.3738, 0.9177, 0.7593, 0.6535, 0.7593, -0.4533, -0.4907, -0.2311, -0.4907, -0.2228, -0.1052, -0.4933, -0.1052, 1.49, -0.4907, 1.491, -0.4907, 1.472, -0.1052, 1.453, -0.1052, 0.07087, 0.3738, -0.06663, 0.3738, -0.04472, -0.01162, 0.1287, -0.01162, -0.2311, 0.3738, -0.4533, 0.3738, -0.4933, -0.01162, -0.2228, -0.01162, -0.2244, 0.3738, -0.05525, 0.3738, -0.01928, 0.7593, -0.2199, 0.7593, -0.05525, 1.238, -0.2244, 1.238, -0.2199, 0.8529, -0.01928, 0.8529, 0.9085, 0.3738, 0.8561, 0.3738, 0.8294, -0.01162, 0.8996, -0.01162, 0.9075, 1.238, 0.6966, 1.238, 0.6535, 0.8529, 0.9177, 0.8529, 0.8561, -0.4907, 0.9085, -0.4907, 0.8996, -0.1052, 0.8294, -0.1052, -0.06663, -0.4907, 0.07087, -0.4907, 0.1287, -0.1052, -0.04472, -0.1052, 1.403, 0.3738, 1.417, 0.3738, 1.46, 0.7593, 1.423, 0.7593, 1.475, 1.238, 1.465, 1.238, 1.46, 0.8529, 1.493, 0.8529, 1.491, 0.3738, 1.49, 0.3738, 1.453, -0.01162, 1.472, -0.01162, 1.465, 0.3738, 1.475, 0.3738, 1.493, 0.7593, 1.46, 0.7593, 1.417, 1.238, 1.403, 1.238, 1.423, 0.8529, 1.46, 0.8529, 1.136, 0.3738, 1.006, 0.3738, 1.05, -0.01162, 1.18, -0.01162, 1.28, 1.238, 1.161, 1.238, 1.12, 0.8529, 1.239, 0.8529, 0.02274, 0.3738, 0.118, 0.3738, 0.08196, 0.7593, -0.01928, 0.7593, 0.9177, 0.3738, 1.098, 0.3738, 1.12, 0.7593, 0.9234, 0.7593, 1.323, 0.3738, 1.403, 0.3738, 1.359, 0.7593, 1.28, 0.7593, 1.453, 0.3738, 1.379, 0.3738, 1.336, -0.01162, 1.407, -0.01162, -0.4552, 0.3738, -0.2244, 0.3738, -0.2199, 0.7593, -0.4933, 0.7593, 0.7085, -0.4907, 0.8561, -0.4907, 0.8294, -0.1052, 0.6535, -0.1052, 0.9085, -0.4907, 1.006, -0.4907, 0.9959, -0.1052, 0.8996, -0.1052, 1.336, 0.3738, 1.237, 0.3738, 1.18, -0.01162, 1.278, -0.01162, -0.06663, 0.3738, -0.162, 0.3738, -0.148, -0.01162, -0.04472, -0.01162, -0.162, 0.3738, -0.2311, 0.3738, -0.2228, -0.01162, -0.148, -0.01162, 1.006, -0.4907, 1.136, -0.4907, 1.18, -0.1052, 1.05, -0.1052, 1.161, 0.3738, 1.28, 0.3738, 1.239, 0.7593, 1.12, 0.7593, 0.118, 1.238, 0.02274, 1.238, -0.01928, 0.8529, 0.08196, 0.8529, 1.098, 1.238, 0.9177, 1.238, 0.9234, 0.8529, 1.12, 0.8529, 1.403, 1.238, 1.323, 1.238, 1.28, 0.8529, 1.359, 0.8529, 1.379, -0.4907, 1.453, -0.4907, 1.407, -0.1052, 1.336, -0.1052, -0.2244, 1.238, -0.4552, 1.238, -0.4933, 0.8529, -0.2199, 0.8529, 0.8561, 0.3738, 0.7085, 0.3738, 0.6535, -0.01162, 0.8294, -0.01162, 1.006, 0.3738, 0.9085, 0.3738, 0.8996, -0.01162, 0.9959, -0.01162, 1.237, -0.4907, 1.336, -0.4907, 1.278, -0.1052, 1.18, -0.1052, -0.162, -0.4907, -0.06663, -0.4907, -0.04472, -0.1052, -0.148, -0.1052, -0.2311, -0.4907, -0.162, -0.4907, -0.148, -0.1052, -0.2228, -0.1052, 1.239, 0.8529, 1.12, 0.8529, 1.12, 0.7593, 1.239, 0.7593, -0.01928, 0.7593, 0.08196, 0.7593, 0.08196, 0.8529, -0.01928, 0.8529, 0.1287, -0.01162, -0.04472, -0.01162, -0.04472, -0.1052, 0.1287, -0.1052, 0.9234, 0.7593, 1.12, 0.7593, 1.12, 0.8529, 0.9234, 0.8529, -0.4933, 0.8529, -0.4933, 0.7593, -0.2199, 0.7593, -0.2199, 0.8529, -0.01928, 0.7593, -0.01928, 0.8529, -0.2199, 0.8529, -0.2199, 0.7593, 1.407, -0.01162, 1.336, -0.01162, 1.336, -0.1052, 1.407, -0.1052, -0.2228, -0.1052, -0.2228, -0.01162, -0.4933, -0.01162, -0.4933, -0.1052, 0.8294, -0.01162, 0.8294, -0.1052, 0.8996, -0.1052, 0.8996, -0.01162, 0.9177, 0.7593, 0.9177, 0.8529, 0.6535, 0.8529, 0.6535, 0.7593, 1.18, -0.01162, 1.05, -0.01162, 1.05, -0.1052, 1.18, -0.1052, 1.28, 0.7593, 1.359, 0.7593, 1.359, 0.8529, 1.28, 0.8529, 1.46, 0.7593, 1.46, 0.8529, 1.423, 0.8529, 1.423, 0.7593, 1.46, 0.8529, 1.46, 0.7593, 1.493, 0.7593, 1.493, 0.8529, 1.472, -0.1052, 1.472, -0.01162, 1.453, -0.01162, 1.453, -0.1052, -0.148, -0.01162, -0.2228, -0.01162, -0.2228, -0.1052, -0.148, -0.1052, -0.04472, -0.01162, -0.148, -0.01162, -0.148, -0.1052, -0.04472, -0.1052, 1.278, -0.01162, 1.18, -0.01162, 1.18, -0.1052, 1.278, -0.1052, 0.8996, -0.1052, 0.9959, -0.1052, 0.9959, -0.01162, 0.8996, -0.01162, 0.6535, -0.01162, 0.6535, -0.1052, 0.8294, -0.1052, 0.8294, -0.01162, 1.493, 0.8529, 1.46, 0.8529, 1.46, 0.8529, 1.493, 0.8529, 1.359, 0.8529, 1.28, 0.8529, 1.28, 0.8529, 1.359, 0.8529, 1.453, -0.1052, 1.472, -0.1052, 1.472, -0.1052, 1.453, -0.1052, 0.8996, -0.1052, 0.9959, -0.1052, 0.9959, -0.1052, 0.8996, -0.1052, 1.472, -0.01162, 1.453, -0.01162, 1.453, -0.01162, 1.472, -0.01162, 1.336, -0.1052, 1.407, -0.1052, 1.407, -0.1052, 1.336, -0.1052, 0.1287, -0.01162, -0.04472, -0.01162, -0.04472, -0.01162, 0.1287, -0.01162, 1.278, -0.01162, 1.18, -0.01162, 1.18, -0.01162, 1.278, -0.01162, 1.46, 0.7593, 1.493, 0.7593, 1.493, 0.7593, 1.46, 0.7593, -0.2199, 0.8529, -0.4933, 0.8529, -0.4933, 0.8529, -0.2199, 0.8529, -0.04472, -0.01162, -0.148, -0.01162, -0.148, -0.01162, -0.04472, -0.01162, 1.46, 0.8529, 1.423, 0.8529, 1.423, 0.8529, 1.46, 0.8529, 0.8294, -0.01162, 0.6535, -0.01162, 0.6535, -0.01162, 0.8294, -0.01162, -0.148, -0.01162, -0.2228, -0.01162, -0.2228, -0.01162, -0.148, -0.01162, 0.9959, -0.01162, 0.8996, -0.01162, 0.8996, -0.01162, 0.9959, -0.01162, -0.2228, -0.01162, -0.4933, -0.01162, -0.4933, -0.01162, -0.2228, -0.01162, 1.18, -0.1052, 1.278, -0.1052, 1.278, -0.1052, 1.18, -0.1052, -0.2199, 0.7593, -0.01928, 0.7593, -0.01928, 0.7593, -0.2199, 0.7593, 1.18, -0.01162, 1.05, -0.01162, 1.05, -0.01162, 1.18, -0.01162, -0.148, -0.1052, -0.04472, -0.1052, -0.04472, -0.1052, -0.148, -0.1052])
me_cube_002.materials.append(mat_rust)
me_cube_002.materials.append(mat_outline)
me_cube_002.update()

# ---- objects
ob_cube = bpy.data.objects.new('Cube', me_cube)
ob_cube_001 = bpy.data.objects.new('Cube.001', me_cube_002)

# ---- transforms, parenting, visibility, modifiers, constraints
ob_cube.location = (8.445e-17, -0.2747, 0.3803)
ob_cube.rotation_euler = (0.1449, 3.207e-17, 2.328e-18)
ob_cube.scale = (0.08592, 0.7504, 1.0)
ob_cube_001.location = (0.1771, 0.4481, -0.3042)
ob_cube_001.rotation_euler = (-0.5046, -1.073e-16, 2.767e-17)
ob_cube_001.scale = (0.08592, 0.7504, 1.0)

# ---- collection membership
col_collection.objects.link(ob_cube)
col_collection.objects.link(ob_cube_001)

# ---- scene / render settings (as saved in the file)
scene.frame_start = 1; scene.frame_end = 250; scene.frame_set(1)
scene.render.engine = 'BLENDER_EEVEE_NEXT'
scene.render.resolution_x = 128
scene.render.resolution_y = 128
scene.eevee.use_shadows = False
bpy.context.view_layer.update()

# ---- added for rendering (the .blend has no active camera and no usable light): camera, sun
cam_auto = bpy.data.cameras.new('AutoCamera')
cam_auto.lens = 50.0
cam_auto.sensor_width = 36.0
cam_auto.clip_end = 1000.0
ob_auto_camera = bpy.data.objects.new('AutoCamera', cam_auto)
scene.collection.objects.link(ob_auto_camera)
ob_auto_camera.location = (4.37698, -4.899, 3.36178)
ob_auto_camera.rotation_euler = (1.09748, -7.21219e-08, 0.694738)
scene.camera = ob_auto_camera
light_auto_sun = bpy.data.lights.new('AutoSun', 'SUN')
light_auto_sun.energy = 3.0
light_auto_sun.angle = 0.0523599
ob_auto_sun = bpy.data.objects.new('AutoSun', light_auto_sun)
scene.collection.objects.link(ob_auto_sun)
ob_auto_sun.rotation_euler = (0.872665, 0.174533, 0.523599)
bpy.context.view_layer.update()
